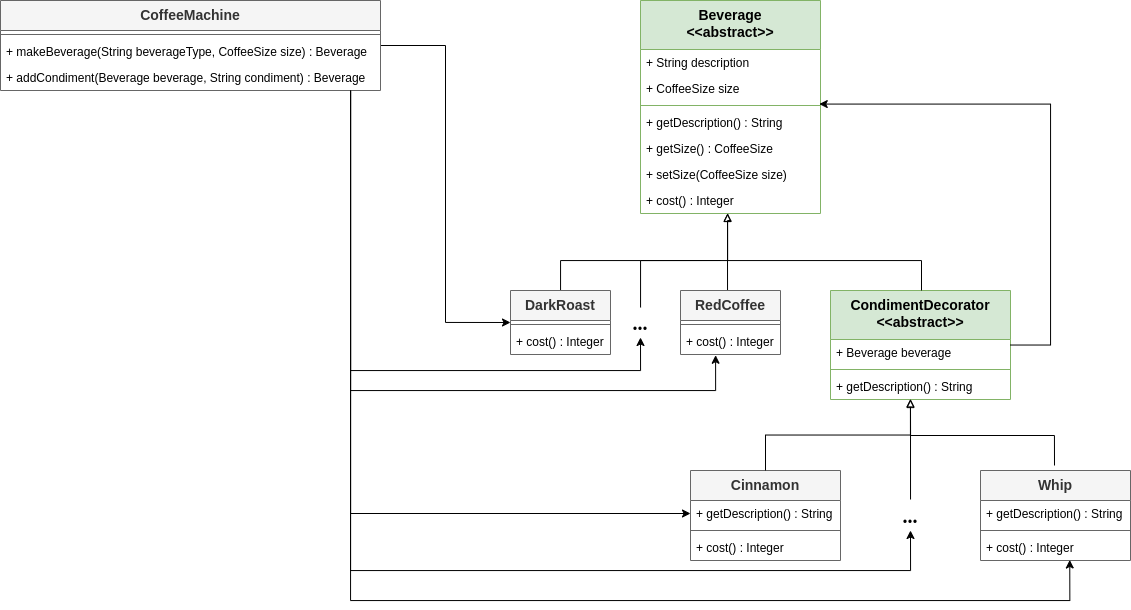

The diagram above was exported from draw.io. Its source (the exported page's mxGraphModel, read from the mxfile embedded in the PNG):
<mxGraphModel dx="919" dy="3087" grid="1" gridSize="10" guides="1" tooltips="1" connect="1" arrows="1" fold="1" page="1" pageScale="1" pageWidth="850" pageHeight="1100" math="0" shadow="0">
  <root>
    <mxCell id="0" />
    <mxCell id="1" parent="0" />
    <mxCell id="g8bI_ko-gaVxC7QYnLwH-527" value="Beverage&lt;div&gt;&amp;lt;&amp;lt;abstract&amp;gt;&amp;gt;&lt;/div&gt;" style="swimlane;fontStyle=1;align=center;verticalAlign=top;childLayout=stackLayout;horizontal=1;startSize=49;horizontalStack=0;resizeParent=1;resizeParentMax=0;resizeLast=0;collapsible=1;marginBottom=0;whiteSpace=wrap;html=1;fillColor=#d5e8d4;strokeColor=#82b366;fontSize=14;" vertex="1" parent="1">
      <mxGeometry x="2140" y="-1990" width="180" height="213" as="geometry" />
    </mxCell>
    <mxCell id="g8bI_ko-gaVxC7QYnLwH-528" value="&lt;div&gt;+ String description&lt;/div&gt;" style="text;strokeColor=none;fillColor=none;align=left;verticalAlign=top;spacingLeft=4;spacingRight=4;overflow=hidden;rotatable=0;points=[[0,0.5],[1,0.5]];portConstraint=eastwest;whiteSpace=wrap;html=1;" vertex="1" parent="g8bI_ko-gaVxC7QYnLwH-527">
      <mxGeometry y="49" width="180" height="26" as="geometry" />
    </mxCell>
    <mxCell id="g8bI_ko-gaVxC7QYnLwH-529" value="&lt;div&gt;+ CoffeeSize size&lt;/div&gt;" style="text;strokeColor=none;fillColor=none;align=left;verticalAlign=top;spacingLeft=4;spacingRight=4;overflow=hidden;rotatable=0;points=[[0,0.5],[1,0.5]];portConstraint=eastwest;whiteSpace=wrap;html=1;" vertex="1" parent="g8bI_ko-gaVxC7QYnLwH-527">
      <mxGeometry y="75" width="180" height="26" as="geometry" />
    </mxCell>
    <mxCell id="g8bI_ko-gaVxC7QYnLwH-531" value="" style="line;strokeWidth=1;fillColor=none;align=left;verticalAlign=middle;spacingTop=-1;spacingLeft=3;spacingRight=3;rotatable=0;labelPosition=right;points=[];portConstraint=eastwest;strokeColor=inherit;" vertex="1" parent="g8bI_ko-gaVxC7QYnLwH-527">
      <mxGeometry y="101" width="180" height="8" as="geometry" />
    </mxCell>
    <mxCell id="g8bI_ko-gaVxC7QYnLwH-532" value="&lt;div&gt;+ getDescription() : String&lt;/div&gt;" style="text;strokeColor=none;fillColor=none;align=left;verticalAlign=top;spacingLeft=4;spacingRight=4;overflow=hidden;rotatable=0;points=[[0,0.5],[1,0.5]];portConstraint=eastwest;whiteSpace=wrap;html=1;" vertex="1" parent="g8bI_ko-gaVxC7QYnLwH-527">
      <mxGeometry y="109" width="180" height="26" as="geometry" />
    </mxCell>
    <mxCell id="g8bI_ko-gaVxC7QYnLwH-533" value="+ getSize() : CoffeeSize" style="text;strokeColor=none;fillColor=none;align=left;verticalAlign=top;spacingLeft=4;spacingRight=4;overflow=hidden;rotatable=0;points=[[0,0.5],[1,0.5]];portConstraint=eastwest;whiteSpace=wrap;html=1;" vertex="1" parent="g8bI_ko-gaVxC7QYnLwH-527">
      <mxGeometry y="135" width="180" height="26" as="geometry" />
    </mxCell>
    <mxCell id="g8bI_ko-gaVxC7QYnLwH-534" value="&lt;div&gt;+ setSize(CoffeeSize size)&lt;/div&gt;" style="text;strokeColor=none;fillColor=none;align=left;verticalAlign=top;spacingLeft=4;spacingRight=4;overflow=hidden;rotatable=0;points=[[0,0.5],[1,0.5]];portConstraint=eastwest;whiteSpace=wrap;html=1;" vertex="1" parent="g8bI_ko-gaVxC7QYnLwH-527">
      <mxGeometry y="161" width="180" height="26" as="geometry" />
    </mxCell>
    <mxCell id="g8bI_ko-gaVxC7QYnLwH-535" value="&lt;div&gt;+ cost() : Integer&lt;/div&gt;" style="text;strokeColor=none;fillColor=none;align=left;verticalAlign=top;spacingLeft=4;spacingRight=4;overflow=hidden;rotatable=0;points=[[0,0.5],[1,0.5]];portConstraint=eastwest;whiteSpace=wrap;html=1;" vertex="1" parent="g8bI_ko-gaVxC7QYnLwH-527">
      <mxGeometry y="187" width="180" height="26" as="geometry" />
    </mxCell>
    <mxCell id="g8bI_ko-gaVxC7QYnLwH-572" style="edgeStyle=orthogonalEdgeStyle;rounded=0;orthogonalLoop=1;jettySize=auto;html=1;endArrow=none;endFill=0;" edge="1" parent="1" source="g8bI_ko-gaVxC7QYnLwH-542">
      <mxGeometry relative="1" as="geometry">
        <mxPoint x="2220" y="-1730" as="targetPoint" />
        <Array as="points">
          <mxPoint x="2060" y="-1730" />
          <mxPoint x="2140" y="-1730" />
        </Array>
      </mxGeometry>
    </mxCell>
    <mxCell id="g8bI_ko-gaVxC7QYnLwH-542" value="DarkRoast" style="swimlane;fontStyle=1;align=center;verticalAlign=top;childLayout=stackLayout;horizontal=1;startSize=30;horizontalStack=0;resizeParent=1;resizeParentMax=0;resizeLast=0;collapsible=1;marginBottom=0;whiteSpace=wrap;html=1;fontSize=14;fillColor=#f5f5f5;fontColor=#333333;strokeColor=#666666;" vertex="1" parent="1">
      <mxGeometry x="2010" y="-1700" width="100" height="64" as="geometry" />
    </mxCell>
    <mxCell id="g8bI_ko-gaVxC7QYnLwH-545" value="" style="line;strokeWidth=1;fillColor=none;align=left;verticalAlign=middle;spacingTop=-1;spacingLeft=3;spacingRight=3;rotatable=0;labelPosition=right;points=[];portConstraint=eastwest;strokeColor=inherit;" vertex="1" parent="g8bI_ko-gaVxC7QYnLwH-542">
      <mxGeometry y="30" width="100" height="8" as="geometry" />
    </mxCell>
    <mxCell id="g8bI_ko-gaVxC7QYnLwH-549" value="&lt;div&gt;+ cost() : Integer&lt;/div&gt;" style="text;strokeColor=none;fillColor=none;align=left;verticalAlign=top;spacingLeft=4;spacingRight=4;overflow=hidden;rotatable=0;points=[[0,0.5],[1,0.5]];portConstraint=eastwest;whiteSpace=wrap;html=1;" vertex="1" parent="g8bI_ko-gaVxC7QYnLwH-542">
      <mxGeometry y="38" width="100" height="26" as="geometry" />
    </mxCell>
    <mxCell id="g8bI_ko-gaVxC7QYnLwH-574" style="edgeStyle=orthogonalEdgeStyle;rounded=0;orthogonalLoop=1;jettySize=auto;html=1;endArrow=block;endFill=0;" edge="1" parent="1">
      <mxGeometry relative="1" as="geometry">
        <mxPoint x="2227" y="-1777" as="targetPoint" />
        <mxPoint x="2227.0344827586205" y="-1697" as="sourcePoint" />
      </mxGeometry>
    </mxCell>
    <mxCell id="g8bI_ko-gaVxC7QYnLwH-550" value="RedCoffee" style="swimlane;fontStyle=1;align=center;verticalAlign=top;childLayout=stackLayout;horizontal=1;startSize=30;horizontalStack=0;resizeParent=1;resizeParentMax=0;resizeLast=0;collapsible=1;marginBottom=0;whiteSpace=wrap;html=1;fontSize=14;fillColor=#f5f5f5;fontColor=#333333;strokeColor=#666666;" vertex="1" parent="1">
      <mxGeometry x="2180" y="-1700" width="100" height="64" as="geometry" />
    </mxCell>
    <mxCell id="g8bI_ko-gaVxC7QYnLwH-551" value="" style="line;strokeWidth=1;fillColor=none;align=left;verticalAlign=middle;spacingTop=-1;spacingLeft=3;spacingRight=3;rotatable=0;labelPosition=right;points=[];portConstraint=eastwest;strokeColor=inherit;" vertex="1" parent="g8bI_ko-gaVxC7QYnLwH-550">
      <mxGeometry y="30" width="100" height="8" as="geometry" />
    </mxCell>
    <mxCell id="g8bI_ko-gaVxC7QYnLwH-552" value="&lt;div&gt;+ cost() : Integer&lt;/div&gt;" style="text;strokeColor=none;fillColor=none;align=left;verticalAlign=top;spacingLeft=4;spacingRight=4;overflow=hidden;rotatable=0;points=[[0,0.5],[1,0.5]];portConstraint=eastwest;whiteSpace=wrap;html=1;" vertex="1" parent="g8bI_ko-gaVxC7QYnLwH-550">
      <mxGeometry y="38" width="100" height="26" as="geometry" />
    </mxCell>
    <mxCell id="g8bI_ko-gaVxC7QYnLwH-553" value="..." style="text;html=1;align=center;verticalAlign=middle;whiteSpace=wrap;rounded=0;fontStyle=1;fontSize=20;fontFamily=Verdana;" vertex="1" parent="1">
      <mxGeometry x="2110" y="-1683" width="60" height="30" as="geometry" />
    </mxCell>
    <mxCell id="g8bI_ko-gaVxC7QYnLwH-555" value="CondimentDecorator&lt;div&gt;&amp;lt;&amp;lt;abstract&amp;gt;&amp;gt;&lt;/div&gt;" style="swimlane;fontStyle=1;align=center;verticalAlign=top;childLayout=stackLayout;horizontal=1;startSize=49;horizontalStack=0;resizeParent=1;resizeParentMax=0;resizeLast=0;collapsible=1;marginBottom=0;whiteSpace=wrap;html=1;fillColor=#d5e8d4;strokeColor=#82b366;fontSize=14;" vertex="1" parent="1">
      <mxGeometry x="2330" y="-1700" width="180" height="109" as="geometry" />
    </mxCell>
    <mxCell id="g8bI_ko-gaVxC7QYnLwH-556" value="&lt;div&gt;+ Beverage beverage&lt;/div&gt;" style="text;strokeColor=none;fillColor=none;align=left;verticalAlign=top;spacingLeft=4;spacingRight=4;overflow=hidden;rotatable=0;points=[[0,0.5],[1,0.5]];portConstraint=eastwest;whiteSpace=wrap;html=1;" vertex="1" parent="g8bI_ko-gaVxC7QYnLwH-555">
      <mxGeometry y="49" width="180" height="26" as="geometry" />
    </mxCell>
    <mxCell id="g8bI_ko-gaVxC7QYnLwH-558" value="" style="line;strokeWidth=1;fillColor=none;align=left;verticalAlign=middle;spacingTop=-1;spacingLeft=3;spacingRight=3;rotatable=0;labelPosition=right;points=[];portConstraint=eastwest;strokeColor=inherit;" vertex="1" parent="g8bI_ko-gaVxC7QYnLwH-555">
      <mxGeometry y="75" width="180" height="8" as="geometry" />
    </mxCell>
    <mxCell id="g8bI_ko-gaVxC7QYnLwH-559" value="&lt;div&gt;+ getDescription() : String&lt;/div&gt;" style="text;strokeColor=none;fillColor=none;align=left;verticalAlign=top;spacingLeft=4;spacingRight=4;overflow=hidden;rotatable=0;points=[[0,0.5],[1,0.5]];portConstraint=eastwest;whiteSpace=wrap;html=1;" vertex="1" parent="g8bI_ko-gaVxC7QYnLwH-555">
      <mxGeometry y="83" width="180" height="26" as="geometry" />
    </mxCell>
    <mxCell id="g8bI_ko-gaVxC7QYnLwH-563" value="Cinnamon" style="swimlane;fontStyle=1;align=center;verticalAlign=top;childLayout=stackLayout;horizontal=1;startSize=30;horizontalStack=0;resizeParent=1;resizeParentMax=0;resizeLast=0;collapsible=1;marginBottom=0;whiteSpace=wrap;html=1;fontSize=14;fillColor=#f5f5f5;fontColor=#333333;strokeColor=#666666;" vertex="1" parent="1">
      <mxGeometry x="2190" y="-1520" width="150" height="90" as="geometry" />
    </mxCell>
    <mxCell id="g8bI_ko-gaVxC7QYnLwH-566" value="&lt;div&gt;+ getDescription() : String&lt;/div&gt;" style="text;strokeColor=none;fillColor=none;align=left;verticalAlign=top;spacingLeft=4;spacingRight=4;overflow=hidden;rotatable=0;points=[[0,0.5],[1,0.5]];portConstraint=eastwest;whiteSpace=wrap;html=1;" vertex="1" parent="g8bI_ko-gaVxC7QYnLwH-563">
      <mxGeometry y="30" width="150" height="26" as="geometry" />
    </mxCell>
    <mxCell id="g8bI_ko-gaVxC7QYnLwH-564" value="" style="line;strokeWidth=1;fillColor=none;align=left;verticalAlign=middle;spacingTop=-1;spacingLeft=3;spacingRight=3;rotatable=0;labelPosition=right;points=[];portConstraint=eastwest;strokeColor=inherit;" vertex="1" parent="g8bI_ko-gaVxC7QYnLwH-563">
      <mxGeometry y="56" width="150" height="8" as="geometry" />
    </mxCell>
    <mxCell id="g8bI_ko-gaVxC7QYnLwH-565" value="&lt;div&gt;+ cost() : Integer&lt;/div&gt;" style="text;strokeColor=none;fillColor=none;align=left;verticalAlign=top;spacingLeft=4;spacingRight=4;overflow=hidden;rotatable=0;points=[[0,0.5],[1,0.5]];portConstraint=eastwest;whiteSpace=wrap;html=1;" vertex="1" parent="g8bI_ko-gaVxC7QYnLwH-563">
      <mxGeometry y="64" width="150" height="26" as="geometry" />
    </mxCell>
    <mxCell id="g8bI_ko-gaVxC7QYnLwH-578" style="edgeStyle=orthogonalEdgeStyle;rounded=0;orthogonalLoop=1;jettySize=auto;html=1;endArrow=none;endFill=0;" edge="1" parent="1">
      <mxGeometry relative="1" as="geometry">
        <mxPoint x="2410" y="-1580" as="targetPoint" />
        <mxPoint x="2554" y="-1525" as="sourcePoint" />
        <Array as="points">
          <mxPoint x="2554" y="-1555" />
          <mxPoint x="2410" y="-1555" />
        </Array>
      </mxGeometry>
    </mxCell>
    <mxCell id="g8bI_ko-gaVxC7QYnLwH-567" value="Whip" style="swimlane;fontStyle=1;align=center;verticalAlign=top;childLayout=stackLayout;horizontal=1;startSize=30;horizontalStack=0;resizeParent=1;resizeParentMax=0;resizeLast=0;collapsible=1;marginBottom=0;whiteSpace=wrap;html=1;fontSize=14;fillColor=#f5f5f5;fontColor=#333333;strokeColor=#666666;" vertex="1" parent="1">
      <mxGeometry x="2480" y="-1520" width="150" height="90" as="geometry" />
    </mxCell>
    <mxCell id="g8bI_ko-gaVxC7QYnLwH-568" value="&lt;div&gt;+ getDescription() : String&lt;/div&gt;" style="text;strokeColor=none;fillColor=none;align=left;verticalAlign=top;spacingLeft=4;spacingRight=4;overflow=hidden;rotatable=0;points=[[0,0.5],[1,0.5]];portConstraint=eastwest;whiteSpace=wrap;html=1;" vertex="1" parent="g8bI_ko-gaVxC7QYnLwH-567">
      <mxGeometry y="30" width="150" height="26" as="geometry" />
    </mxCell>
    <mxCell id="g8bI_ko-gaVxC7QYnLwH-569" value="" style="line;strokeWidth=1;fillColor=none;align=left;verticalAlign=middle;spacingTop=-1;spacingLeft=3;spacingRight=3;rotatable=0;labelPosition=right;points=[];portConstraint=eastwest;strokeColor=inherit;" vertex="1" parent="g8bI_ko-gaVxC7QYnLwH-567">
      <mxGeometry y="56" width="150" height="8" as="geometry" />
    </mxCell>
    <mxCell id="g8bI_ko-gaVxC7QYnLwH-570" value="&lt;div&gt;+ cost() : Integer&lt;/div&gt;" style="text;strokeColor=none;fillColor=none;align=left;verticalAlign=top;spacingLeft=4;spacingRight=4;overflow=hidden;rotatable=0;points=[[0,0.5],[1,0.5]];portConstraint=eastwest;whiteSpace=wrap;html=1;" vertex="1" parent="g8bI_ko-gaVxC7QYnLwH-567">
      <mxGeometry y="64" width="150" height="26" as="geometry" />
    </mxCell>
    <mxCell id="g8bI_ko-gaVxC7QYnLwH-577" style="edgeStyle=orthogonalEdgeStyle;rounded=0;orthogonalLoop=1;jettySize=auto;html=1;endArrow=block;endFill=0;" edge="1" parent="1">
      <mxGeometry relative="1" as="geometry">
        <mxPoint x="2410" y="-1591" as="targetPoint" />
        <mxPoint x="2410.0344827586205" y="-1491" as="sourcePoint" />
      </mxGeometry>
    </mxCell>
    <mxCell id="g8bI_ko-gaVxC7QYnLwH-571" value="..." style="text;html=1;align=center;verticalAlign=middle;whiteSpace=wrap;rounded=0;fontStyle=1;fontSize=20;fontFamily=Verdana;" vertex="1" parent="1">
      <mxGeometry x="2380" y="-1490" width="60" height="30" as="geometry" />
    </mxCell>
    <mxCell id="g8bI_ko-gaVxC7QYnLwH-573" style="edgeStyle=orthogonalEdgeStyle;rounded=0;orthogonalLoop=1;jettySize=auto;html=1;entryX=0.484;entryY=0.991;entryDx=0;entryDy=0;entryPerimeter=0;endArrow=block;endFill=0;" edge="1" parent="1" source="g8bI_ko-gaVxC7QYnLwH-553" target="g8bI_ko-gaVxC7QYnLwH-535">
      <mxGeometry relative="1" as="geometry" />
    </mxCell>
    <mxCell id="g8bI_ko-gaVxC7QYnLwH-575" style="edgeStyle=orthogonalEdgeStyle;rounded=0;orthogonalLoop=1;jettySize=auto;html=1;endArrow=none;endFill=0;" edge="1" parent="1">
      <mxGeometry relative="1" as="geometry">
        <mxPoint x="2421" y="-1700" as="sourcePoint" />
        <mxPoint x="2230" y="-1770" as="targetPoint" />
        <Array as="points">
          <mxPoint x="2421" y="-1730" />
          <mxPoint x="2227" y="-1730" />
        </Array>
      </mxGeometry>
    </mxCell>
    <mxCell id="g8bI_ko-gaVxC7QYnLwH-576" style="edgeStyle=orthogonalEdgeStyle;rounded=0;orthogonalLoop=1;jettySize=auto;html=1;entryX=0.444;entryY=0.972;entryDx=0;entryDy=0;entryPerimeter=0;endArrow=block;endFill=0;" edge="1" parent="1" source="g8bI_ko-gaVxC7QYnLwH-563" target="g8bI_ko-gaVxC7QYnLwH-559">
      <mxGeometry relative="1" as="geometry" />
    </mxCell>
    <mxCell id="g8bI_ko-gaVxC7QYnLwH-579" style="edgeStyle=orthogonalEdgeStyle;rounded=0;orthogonalLoop=1;jettySize=auto;html=1;entryX=0.993;entryY=1.099;entryDx=0;entryDy=0;entryPerimeter=0;" edge="1" parent="1" source="g8bI_ko-gaVxC7QYnLwH-555" target="g8bI_ko-gaVxC7QYnLwH-529">
      <mxGeometry relative="1" as="geometry">
        <Array as="points">
          <mxPoint x="2550" y="-1646" />
          <mxPoint x="2550" y="-1886" />
        </Array>
      </mxGeometry>
    </mxCell>
    <mxCell id="g8bI_ko-gaVxC7QYnLwH-594" style="edgeStyle=orthogonalEdgeStyle;rounded=0;orthogonalLoop=1;jettySize=auto;html=1;entryX=0;entryY=0.5;entryDx=0;entryDy=0;" edge="1" parent="1" source="g8bI_ko-gaVxC7QYnLwH-580" target="g8bI_ko-gaVxC7QYnLwH-542">
      <mxGeometry relative="1" as="geometry" />
    </mxCell>
    <mxCell id="g8bI_ko-gaVxC7QYnLwH-596" style="edgeStyle=orthogonalEdgeStyle;rounded=0;orthogonalLoop=1;jettySize=auto;html=1;entryX=0.5;entryY=1;entryDx=0;entryDy=0;" edge="1" parent="1" source="g8bI_ko-gaVxC7QYnLwH-580" target="g8bI_ko-gaVxC7QYnLwH-553">
      <mxGeometry relative="1" as="geometry">
        <Array as="points">
          <mxPoint x="1850" y="-1620" />
          <mxPoint x="2140" y="-1620" />
        </Array>
      </mxGeometry>
    </mxCell>
    <mxCell id="g8bI_ko-gaVxC7QYnLwH-597" style="edgeStyle=orthogonalEdgeStyle;rounded=0;orthogonalLoop=1;jettySize=auto;html=1;entryX=0;entryY=0.5;entryDx=0;entryDy=0;" edge="1" parent="1" source="g8bI_ko-gaVxC7QYnLwH-580" target="g8bI_ko-gaVxC7QYnLwH-566">
      <mxGeometry relative="1" as="geometry">
        <Array as="points">
          <mxPoint x="1850" y="-1477" />
        </Array>
      </mxGeometry>
    </mxCell>
    <mxCell id="g8bI_ko-gaVxC7QYnLwH-598" style="edgeStyle=orthogonalEdgeStyle;rounded=0;orthogonalLoop=1;jettySize=auto;html=1;entryX=0.5;entryY=1;entryDx=0;entryDy=0;" edge="1" parent="1" source="g8bI_ko-gaVxC7QYnLwH-580" target="g8bI_ko-gaVxC7QYnLwH-571">
      <mxGeometry relative="1" as="geometry">
        <Array as="points">
          <mxPoint x="1850" y="-1420" />
          <mxPoint x="2410" y="-1420" />
        </Array>
      </mxGeometry>
    </mxCell>
    <mxCell id="g8bI_ko-gaVxC7QYnLwH-580" value="CoffeeMachine" style="swimlane;fontStyle=1;align=center;verticalAlign=top;childLayout=stackLayout;horizontal=1;startSize=30;horizontalStack=0;resizeParent=1;resizeParentMax=0;resizeLast=0;collapsible=1;marginBottom=0;whiteSpace=wrap;html=1;fontSize=14;fillColor=#f5f5f5;fontColor=#333333;strokeColor=#666666;" vertex="1" parent="1">
      <mxGeometry x="1500" y="-1990" width="380" height="90" as="geometry" />
    </mxCell>
    <mxCell id="g8bI_ko-gaVxC7QYnLwH-582" value="" style="line;strokeWidth=1;fillColor=none;align=left;verticalAlign=middle;spacingTop=-1;spacingLeft=3;spacingRight=3;rotatable=0;labelPosition=right;points=[];portConstraint=eastwest;strokeColor=inherit;" vertex="1" parent="g8bI_ko-gaVxC7QYnLwH-580">
      <mxGeometry y="30" width="380" height="8" as="geometry" />
    </mxCell>
    <mxCell id="g8bI_ko-gaVxC7QYnLwH-583" value="&lt;div&gt;+ makeBeverage(String beverageType, CoffeeSize size) :&amp;nbsp;&lt;span style=&quot;background-color: initial;&quot;&gt;Beverage&lt;/span&gt;&lt;/div&gt;" style="text;strokeColor=none;fillColor=none;align=left;verticalAlign=top;spacingLeft=4;spacingRight=4;overflow=hidden;rotatable=0;points=[[0,0.5],[1,0.5]];portConstraint=eastwest;whiteSpace=wrap;html=1;" vertex="1" parent="g8bI_ko-gaVxC7QYnLwH-580">
      <mxGeometry y="38" width="380" height="26" as="geometry" />
    </mxCell>
    <mxCell id="g8bI_ko-gaVxC7QYnLwH-584" value="&lt;div&gt;+ addCondiment(Beverage beverage, String condiment) :&amp;nbsp;&lt;span style=&quot;background-color: initial;&quot;&gt;Beverage&lt;/span&gt;&lt;/div&gt;" style="text;strokeColor=none;fillColor=none;align=left;verticalAlign=top;spacingLeft=4;spacingRight=4;overflow=hidden;rotatable=0;points=[[0,0.5],[1,0.5]];portConstraint=eastwest;whiteSpace=wrap;html=1;" vertex="1" parent="g8bI_ko-gaVxC7QYnLwH-580">
      <mxGeometry y="64" width="380" height="26" as="geometry" />
    </mxCell>
    <mxCell id="g8bI_ko-gaVxC7QYnLwH-595" style="edgeStyle=orthogonalEdgeStyle;rounded=0;orthogonalLoop=1;jettySize=auto;html=1;entryX=0.351;entryY=1.029;entryDx=0;entryDy=0;entryPerimeter=0;" edge="1" parent="1" source="g8bI_ko-gaVxC7QYnLwH-580" target="g8bI_ko-gaVxC7QYnLwH-552">
      <mxGeometry relative="1" as="geometry">
        <Array as="points">
          <mxPoint x="1850" y="-1600" />
          <mxPoint x="2215" y="-1600" />
        </Array>
      </mxGeometry>
    </mxCell>
    <mxCell id="g8bI_ko-gaVxC7QYnLwH-599" style="edgeStyle=orthogonalEdgeStyle;rounded=0;orthogonalLoop=1;jettySize=auto;html=1;entryX=0.595;entryY=0.98;entryDx=0;entryDy=0;entryPerimeter=0;" edge="1" parent="1" source="g8bI_ko-gaVxC7QYnLwH-580" target="g8bI_ko-gaVxC7QYnLwH-570">
      <mxGeometry relative="1" as="geometry">
        <Array as="points">
          <mxPoint x="1850" y="-1390" />
          <mxPoint x="2569" y="-1390" />
        </Array>
      </mxGeometry>
    </mxCell>
  </root>
</mxGraphModel>